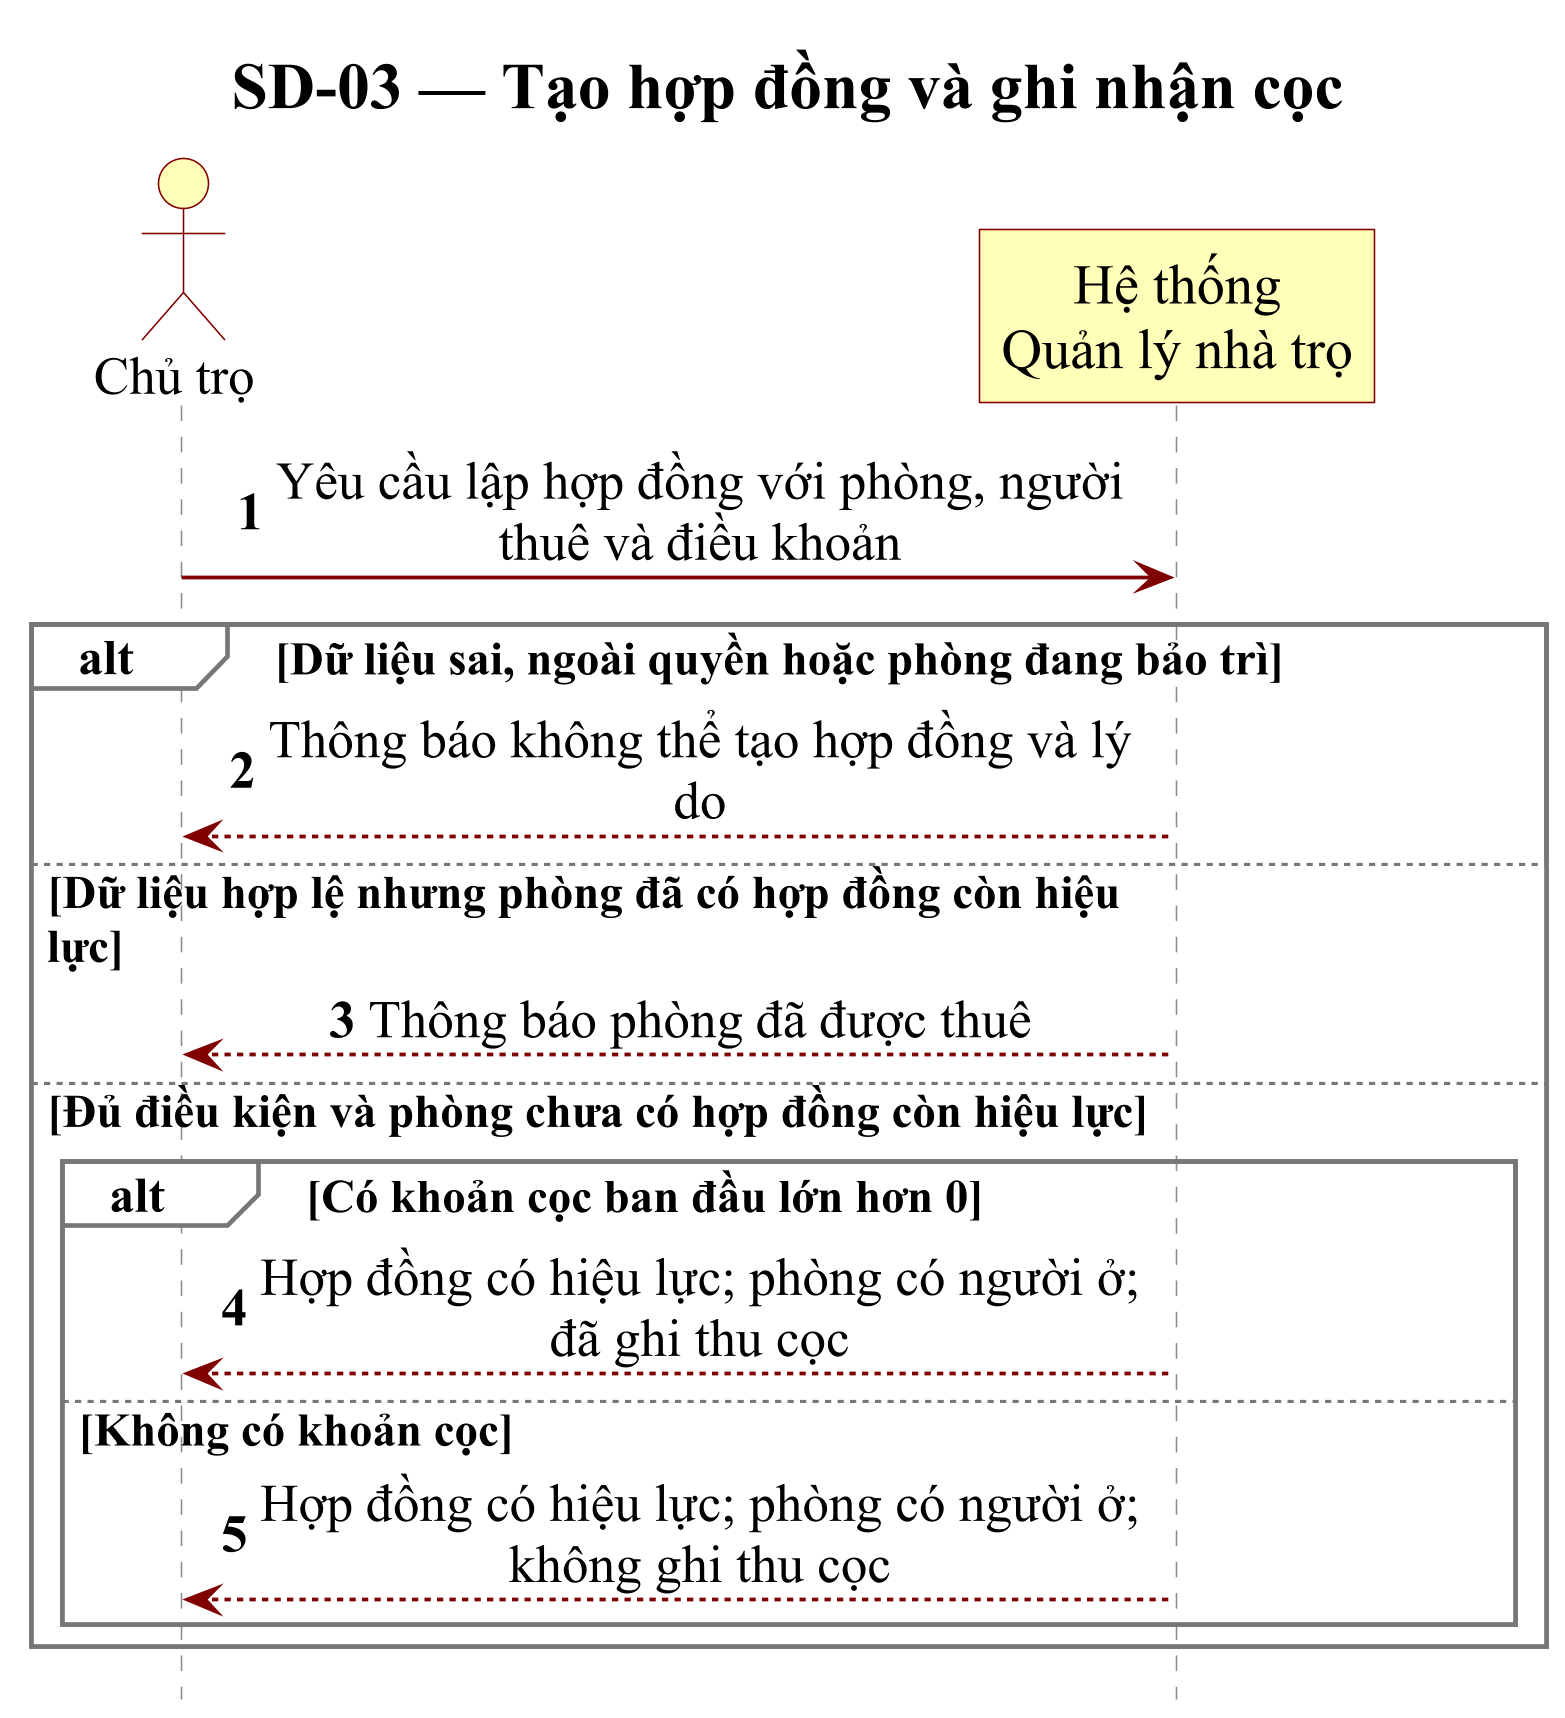

The diagram above was rendered by PlantUML. Its source (embedded in the PNG):
@startuml
skinparam backgroundColor white
skinparam shadowing false
skinparam dpi 300
skinparam defaultFontName "Times New Roman"
skinparam defaultFontSize 17
skinparam titleFontSize 21
skinparam titleFontStyle bold
skinparam titleFontColor black
skinparam defaultFontColor black
skinparam monochrome false
skinparam roundcorner 0
skinparam maxMessageSize 285
skinparam ParticipantPadding 35
skinparam BoxPadding 12
skinparam sequence {
  ArrowColor #800000
  ArrowThickness 1.2
  LifeLineBorderColor #888888
  LifeLineBackgroundColor white
  ParticipantBackgroundColor #FFFFB9
  ParticipantBorderColor #800000
  ParticipantFontColor black
  ParticipantFontSize 18
  ActorBackgroundColor #FFFFB9
  ActorBorderColor #800000
  ActorFontColor black
  ActorFontSize 17
  GroupBackgroundColor white
  GroupBodyBackgroundColor white
  GroupBorderColor #777777
  GroupFontColor black
  GroupHeaderFontColor black
  GroupFontSize 15
  GroupHeaderFontSize 16
  DividerBackgroundColor white
  DividerBorderColor #888888
  MessageAlign center
}
hide footbox
autonumber
title SD-03 — Tạo hợp đồng và ghi nhận cọc
actor "Chủ trọ" as A
participant "Hệ thống\nQuản lý nhà trọ" as S

A -> S: Yêu cầu lập hợp đồng với phòng, người thuê và điều khoản
alt Dữ liệu sai, ngoài quyền hoặc phòng đang bảo trì
  S --> A: Thông báo không thể tạo hợp đồng và lý do
else Dữ liệu hợp lệ nhưng phòng đã có hợp đồng còn hiệu\nlực
  S --> A: Thông báo phòng đã được thuê
else Đủ điều kiện và phòng chưa có hợp đồng còn hiệu lực
  alt Có khoản cọc ban đầu lớn hơn 0
    S --> A: Hợp đồng có hiệu lực; phòng có người ở; đã ghi thu cọc
  else Không có khoản cọc
    S --> A: Hợp đồng có hiệu lực; phòng có người ở; không ghi thu cọc
  end
end

@enduml